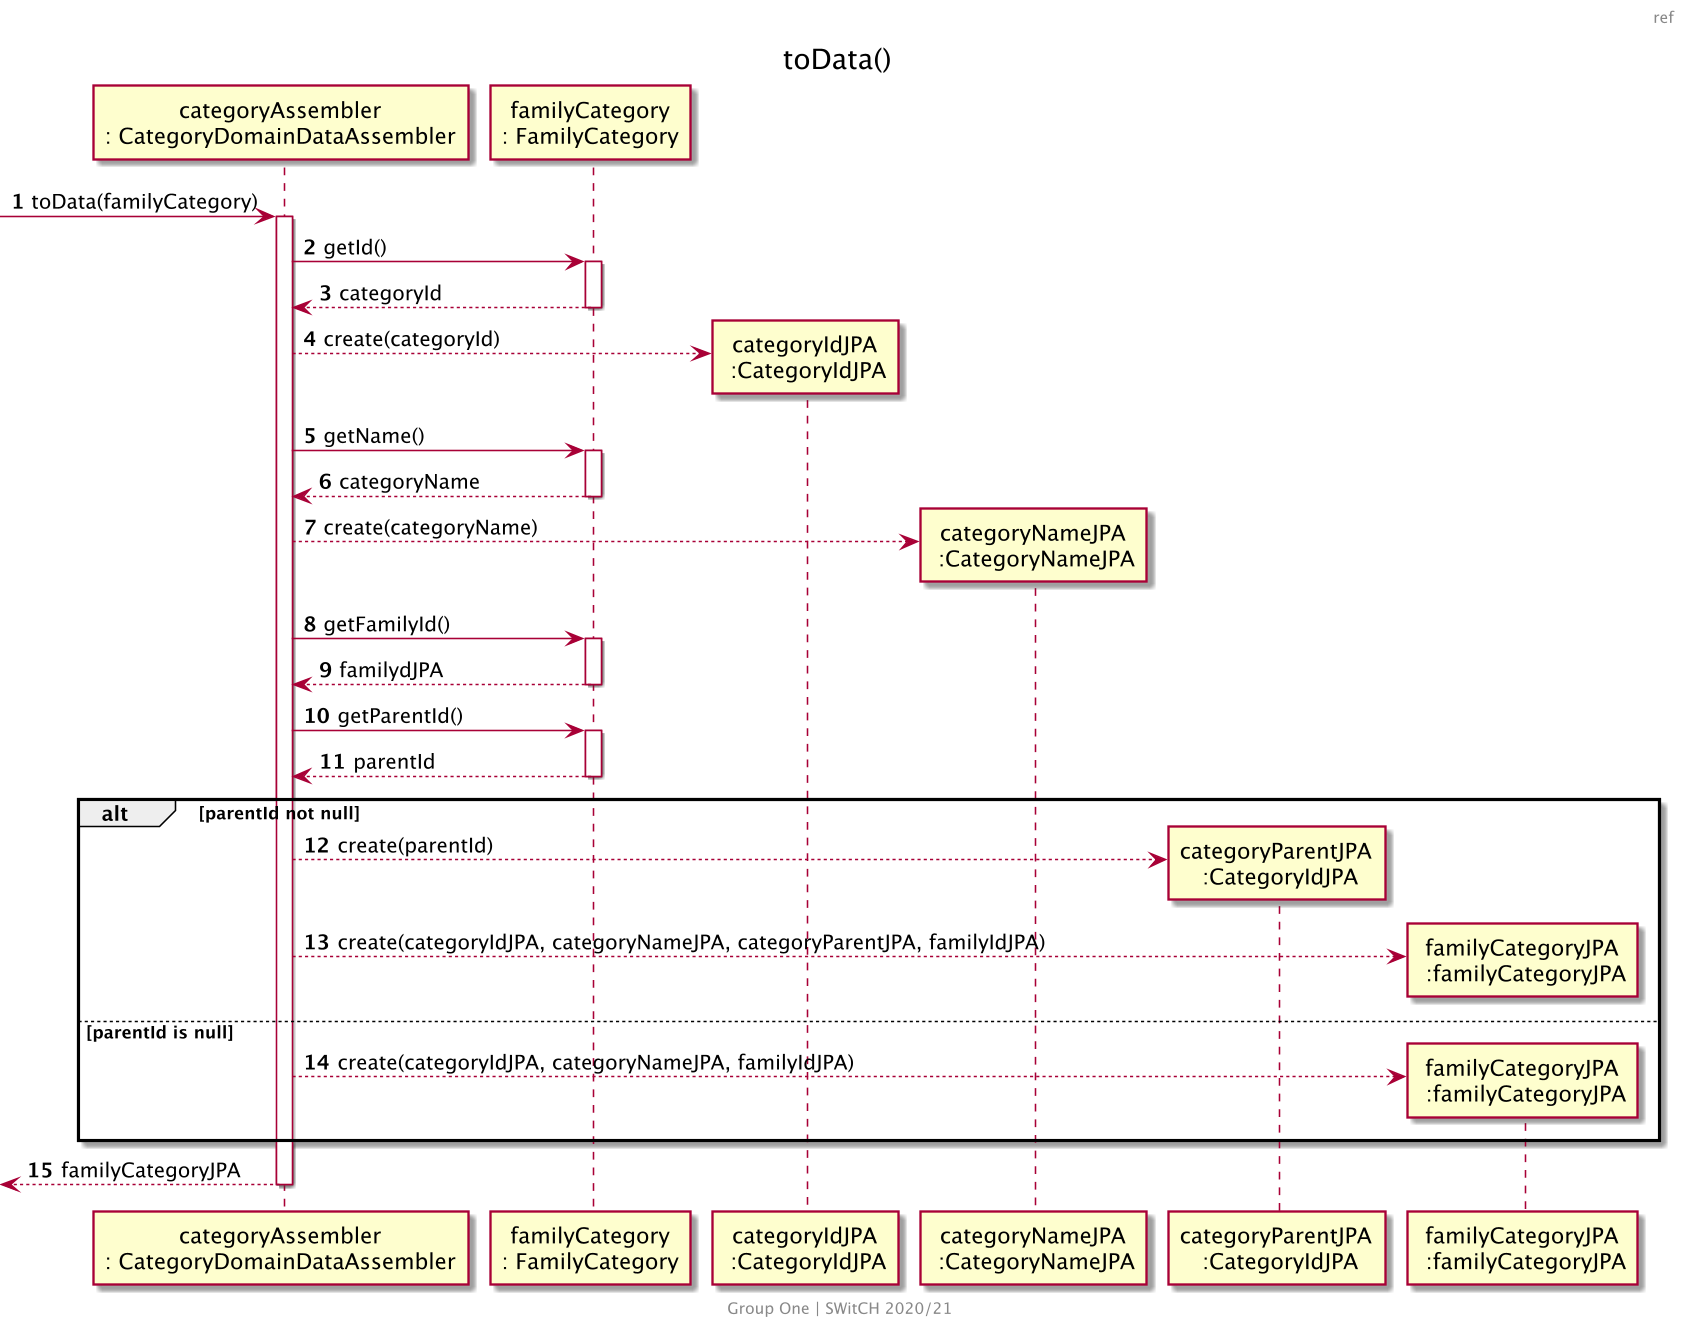

The diagram above was rendered by PlantUML. Its source (embedded in the PNG):
@startuml US111_SD_Ref4
skinparam backgroundColor transparent
skinparam Dpi 150
center footer
    Group One | SWitCH 2020/21
end footer
header ref
title toData()
autonumber
participant "categoryAssembler\n: CategoryDomainDataAssembler" as CDDA
participant "familyCategory\n: FamilyCategory" as FC
participant "categoryIdJPA\n :CategoryIdJPA" as CIdJPA
participant "categoryNameJPA\n :CategoryNameJPA" as CNJPA
participant "categoryParentJPA\n :CategoryIdJPA" as CPIdJPA
participant "familyCategoryJPA\n :familyCategoryJPA" as FCJPA

[-> CDDA: toData(familyCategory)

activate CDDA
CDDA -> FC: getId()
activate FC
FC--> CDDA : categoryId
deactivate FC
CDDA --> CIdJPA ** : create(categoryId)

CDDA -> FC: getName()
activate FC
FC--> CDDA : categoryName
deactivate FC
CDDA --> CNJPA ** : create(categoryName)

CDDA -> FC: getFamilyId()
activate FC
FC--> CDDA : familydJPA
deactivate FC


CDDA -> FC: getParentId()
activate FC
FC--> CDDA : parentId
deactivate FC


alt parentId not null

    CDDA --> CPIdJPA ** : create(parentId)
    CDDA --> FCJPA ** : create(categoryIdJPA, categoryNameJPA, categoryParentJPA, familyIdJPA)


else parentId is null

    CDDA --> FCJPA ** : create(categoryIdJPA, categoryNameJPA, familyIdJPA)

end

[<-- CDDA: familyCategoryJPA
deactivate CDDA

@enduml